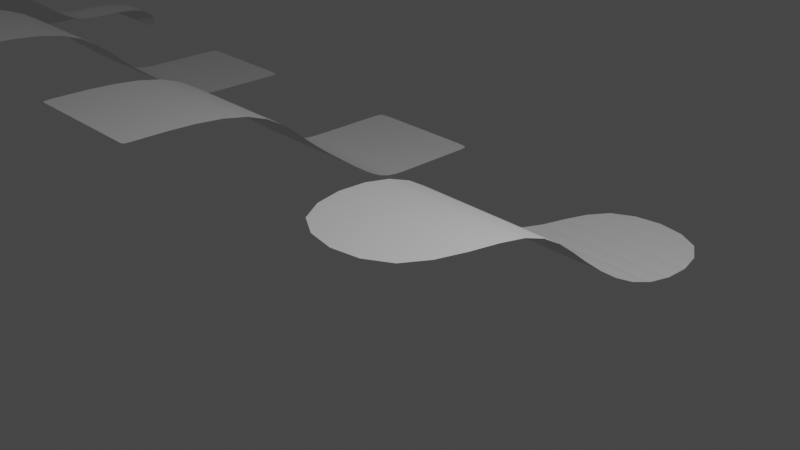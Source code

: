 # Source: iron_sheets.blend  (saved by Blender 2.92.15; exported with 4.5.12 LTS)
import bpy
from mathutils import Matrix  # noqa: F401  (used for matrix-valued properties, if any)

bpy.ops.wm.read_factory_settings(use_empty=True)
scene = bpy.context.scene
scene.name = 'Scene'

# ---- collections
col_collection = bpy.data.collections.new('Collection'); scene.collection.children.link(col_collection)

# ---- world
world_world = bpy.data.worlds.new('World'); scene.world = world_world
world_world.use_nodes = True; world_world.node_tree.nodes.clear()
_N = world_world.node_tree.nodes; _L = world_world.node_tree.links
n0 = _N.new('ShaderNodeOutputWorld'); n0.name = 'World Output'; n0.location = (300, 300)
n1 = _N.new('ShaderNodeBackground'); n1.name = 'Background'; n1.location = (10, 300)
n1.inputs[0].default_value = (0.05088, 0.05088, 0.05088, 1.0)
_L.new(n1.outputs[0], n0.inputs[0])
n0.is_active_output = True
world_world.color = (0.05088, 0.05088, 0.05088)
world_world.use_sun_shadow = False
world_world.sun_shadow_jitter_overblur = 0.0

# ---- cameras
cam_camera = bpy.data.cameras.new('Camera')
cam_camera.clip_end = 100.0
cam_camera.ortho_scale = 7.314

# ---- lights
light_light = bpy.data.lights.new('Light', 'POINT')
light_light.transmission_factor = 0.0
light_light.energy = 1000.0
light_light.shadow_soft_size = 0.1
light_light.shadow_maximum_resolution = 0.006
light_light.use_absolute_resolution = True

# ---- meshes
me_plane = bpy.data.meshes.new('Plane')
me_plane.from_pydata([(-1.0, -1.0, 0.0), (1.0, -1.0, 0.0), (-1.0, 1.0, 0.0), (1.0, 1.0, 0.0), (-1.0, 1.753, -0.753), (1.0, 1.753, -0.753), (-1.0, 3.094, -1.711), (1.0, 3.094, -1.711), (-1.0, 4.925, -1.711), (1.0, 4.925, -1.711)], [], [(0, 1, 3, 2), (2, 3, 5, 4), (4, 5, 7, 6), (6, 7, 9, 8)])
_uv = me_plane.uv_layers.new(name='UVMap')
_uv.uv.foreach_set('vector', [0.0, 0.0, 1.0, 0.0, 1.0, 1.0, 0.0, 1.0, 0.0, 1.0, 1.0, 1.0, 1.0, 1.0, 0.0, 1.0, 0.0, 1.0, 1.0, 1.0, 1.0, 1.0, 0.0, 1.0, 0.0, 1.0, 1.0, 1.0, 1.0, 1.0, 0.0, 1.0])
me_plane.use_remesh_fix_poles = True
me_plane.use_remesh_preserve_attributes = False
me_plane.use_mirror_vertex_groups = False
me_plane.update()
me_plane_001 = bpy.data.meshes.new('Plane.001')
me_plane_001.from_pydata([(-1.0, -1.0, 0.0), (1.0, -1.0, 0.0), (-1.0, 1.0, 0.0), (1.0, 1.0, 0.0), (-1.0, 1.753, -0.753), (1.0, 1.753, -0.753), (-1.0, 3.094, -1.711), (1.0, 3.094, -1.711), (-1.0, 4.925, -1.711), (1.0, 4.925, -1.711), (-1.0, -1.0, 0.0), (1.0, -1.0, 0.0), (-1.0, 4.829, -1.711), (1.0, 4.829, -1.711), (-1.0, 2.424, -1.232), (1.0, 2.424, -1.232), (-1.0, 3.582, -1.711), (1.0, 3.582, -1.711), (0.6167, -1.0, 0.0), (0.6167, 1.0, 0.0), (0.6167, 1.753, -0.753), (0.6167, 3.094, -1.711), (0.6167, 4.925, -1.711), (0.6167, -1.0, 0.0), (0.6167, 4.829, -1.711), (0.6167, 2.424, -1.232), (0.6167, 3.582, -1.711), (-0.5955, 1.0, 0.0), (-0.5955, 1.753, -0.753), (-0.5955, 3.094, -1.711), (-0.5955, 4.925, -1.711), (-0.5955, -1.0, 0.0), (-0.5955, 4.829, -1.711), (-0.5955, 2.424, -1.232), (-0.5955, 3.582, -1.711), (-0.5955, -1.0, 0.0)], [], [(23, 11, 3, 19), (19, 3, 5, 20), (25, 15, 7, 21), (24, 13, 9, 22), (18, 1, 11, 23), (26, 17, 13, 24), (20, 5, 15, 25), (21, 7, 17, 26), (29, 21, 26, 34), (28, 20, 25, 33), (34, 26, 24, 32), (35, 18, 23, 31), (32, 24, 22, 30), (33, 25, 21, 29), (27, 19, 20, 28), (31, 23, 19, 27), (10, 31, 27, 2), (2, 27, 28, 4), (14, 33, 29, 6), (12, 32, 30, 8), (0, 35, 31, 10), (16, 34, 32, 12), (4, 28, 33, 14), (6, 29, 34, 16)])
_uv = me_plane_001.uv_layers.new(name='UVMap')
_uv.uv.foreach_set('vector', [0.8084, 0.0, 1.0, 0.0, 1.0, 1.0, 0.8084, 1.0, 0.8084, 1.0, 1.0, 1.0, 1.0, 1.0, 0.8084, 1.0, 0.8084, 1.0, 1.0, 1.0, 1.0, 1.0, 0.8084, 1.0, 0.8084, 1.0, 1.0, 1.0, 1.0, 1.0, 0.8084, 1.0, 0.8084, 0.0, 1.0, 0.0, 1.0, 0.0, 0.8084, 0.0, 0.8084, 1.0, 1.0, 1.0, 1.0, 1.0, 0.8084, 1.0, 0.8084, 1.0, 1.0, 1.0, 1.0, 1.0, 0.8084, 1.0, 0.8084, 1.0, 1.0, 1.0, 1.0, 1.0, 0.8084, 1.0, 0.2022, 1.0, 0.8084, 1.0, 0.8084, 1.0, 0.2022, 1.0, 0.2022, 1.0, 0.8084, 1.0, 0.8084, 1.0, 0.2022, 1.0, 0.2022, 1.0, 0.8084, 1.0, 0.8084, 1.0, 0.2022, 1.0, 0.2022, 0.0, 0.8084, 0.0, 0.8084, 0.0, 0.2022, 0.0, 0.2022, 1.0, 0.8084, 1.0, 0.8084, 1.0, 0.2022, 1.0, 0.2022, 1.0, 0.8084, 1.0, 0.8084, 1.0, 0.2022, 1.0, 0.2022, 1.0, 0.8084, 1.0, 0.8084, 1.0, 0.2022, 1.0, 0.2022, 0.0, 0.8084, 0.0, 0.8084, 1.0, 0.2022, 1.0, 0.0, 0.0, 0.2022, 0.0, 0.2022, 1.0, 0.0, 1.0, 0.0, 1.0, 0.2022, 1.0, 0.2022, 1.0, 0.0, 1.0, 0.0, 1.0, 0.2022, 1.0, 0.2022, 1.0, 0.0, 1.0, 0.0, 1.0, 0.2022, 1.0, 0.2022, 1.0, 0.0, 1.0, 0.0, 0.0, 0.2022, 0.0, 0.2022, 0.0, 0.0, 0.0, 0.0, 1.0, 0.2022, 1.0, 0.2022, 1.0, 0.0, 1.0, 0.0, 1.0, 0.2022, 1.0, 0.2022, 1.0, 0.0, 1.0, 0.0, 1.0, 0.2022, 1.0, 0.2022, 1.0, 0.0, 1.0])
me_plane_001.use_remesh_fix_poles = True
me_plane_001.use_remesh_preserve_attributes = False
me_plane_001.use_mirror_vertex_groups = False
me_plane_001.update()
me_plane_003 = bpy.data.meshes.new('Plane.003')
me_plane_003.from_pydata([(-1.0, -1.0, 0.0), (1.0, -1.0, 0.0), (-1.0, 1.0, 0.0), (1.0, 1.0, 0.0), (-1.0, 1.753, -0.753), (1.0, 1.753, -0.753), (-1.0, 3.094, -1.711), (1.0, 3.094, -1.711), (-1.0, 4.925, -1.711), (1.0, 4.925, -1.711), (-1.0, -1.0, 0.0), (1.0, -1.0, 0.0), (-1.0, 4.829, -1.711), (1.0, 4.829, -1.711), (-1.0, 2.424, -1.232), (1.0, 2.424, -1.232), (-1.0, 3.582, -1.711), (1.0, 3.582, -1.711), (0.6167, -1.0, 0.0), (0.6167, 1.0, 0.0), (0.6167, 1.753, -0.753), (0.6167, 3.094, -1.711), (0.6167, 4.925, -1.711), (0.6167, -1.0, 0.0), (0.6167, 4.829, -1.711), (0.6167, 2.424, -1.232), (0.6167, 3.582, -1.711), (-0.5955, 1.0, 0.0), (-0.5955, 1.753, -0.753), (-0.5955, 3.094, -1.711), (-0.5955, 4.925, -1.711), (-0.5955, -1.0, 0.0), (-0.5955, 4.829, -1.711), (-0.5955, 2.424, -1.232), (-0.5955, 3.582, -1.711), (-0.5955, -1.0, 0.0)], [], [(23, 11, 3, 19), (19, 3, 5, 20), (25, 15, 7, 21), (24, 13, 9, 22), (18, 1, 11, 23), (26, 17, 13, 24), (20, 5, 15, 25), (21, 7, 17, 26), (29, 21, 26, 34), (28, 20, 25, 33), (34, 26, 24, 32), (35, 18, 23, 31), (32, 24, 22, 30), (33, 25, 21, 29), (27, 19, 20, 28), (31, 23, 19, 27), (10, 31, 27, 2), (2, 27, 28, 4), (14, 33, 29, 6), (12, 32, 30, 8), (0, 35, 31, 10), (16, 34, 32, 12), (4, 28, 33, 14), (6, 29, 34, 16)])
_uv = me_plane_003.uv_layers.new(name='UVMap')
_uv.uv.foreach_set('vector', [0.8084, 0.0, 1.0, 0.0, 1.0, 1.0, 0.8084, 1.0, 0.8084, 1.0, 1.0, 1.0, 1.0, 1.0, 0.8084, 1.0, 0.8084, 1.0, 1.0, 1.0, 1.0, 1.0, 0.8084, 1.0, 0.8084, 1.0, 1.0, 1.0, 1.0, 1.0, 0.8084, 1.0, 0.8084, 0.0, 1.0, 0.0, 1.0, 0.0, 0.8084, 0.0, 0.8084, 1.0, 1.0, 1.0, 1.0, 1.0, 0.8084, 1.0, 0.8084, 1.0, 1.0, 1.0, 1.0, 1.0, 0.8084, 1.0, 0.8084, 1.0, 1.0, 1.0, 1.0, 1.0, 0.8084, 1.0, 0.2022, 1.0, 0.8084, 1.0, 0.8084, 1.0, 0.2022, 1.0, 0.2022, 1.0, 0.8084, 1.0, 0.8084, 1.0, 0.2022, 1.0, 0.2022, 1.0, 0.8084, 1.0, 0.8084, 1.0, 0.2022, 1.0, 0.2022, 0.0, 0.8084, 0.0, 0.8084, 0.0, 0.2022, 0.0, 0.2022, 1.0, 0.8084, 1.0, 0.8084, 1.0, 0.2022, 1.0, 0.2022, 1.0, 0.8084, 1.0, 0.8084, 1.0, 0.2022, 1.0, 0.2022, 1.0, 0.8084, 1.0, 0.8084, 1.0, 0.2022, 1.0, 0.2022, 0.0, 0.8084, 0.0, 0.8084, 1.0, 0.2022, 1.0, 0.0, 0.0, 0.2022, 0.0, 0.2022, 1.0, 0.0, 1.0, 0.0, 1.0, 0.2022, 1.0, 0.2022, 1.0, 0.0, 1.0, 0.0, 1.0, 0.2022, 1.0, 0.2022, 1.0, 0.0, 1.0, 0.0, 1.0, 0.2022, 1.0, 0.2022, 1.0, 0.0, 1.0, 0.0, 0.0, 0.2022, 0.0, 0.2022, 0.0, 0.0, 0.0, 0.0, 1.0, 0.2022, 1.0, 0.2022, 1.0, 0.0, 1.0, 0.0, 1.0, 0.2022, 1.0, 0.2022, 1.0, 0.0, 1.0, 0.0, 1.0, 0.2022, 1.0, 0.2022, 1.0, 0.0, 1.0])
me_plane_003.use_remesh_fix_poles = True
me_plane_003.use_remesh_preserve_attributes = False
me_plane_003.use_mirror_vertex_groups = False
me_plane_003.update()
me_plane_004 = bpy.data.meshes.new('Plane.004')
me_plane_004.from_pydata([(-1.0, -1.0, 0.0), (1.0, -1.0, 0.0), (-1.0, 1.0, 0.0), (1.0, 1.0, 0.5021), (-1.0, 1.753, -0.753), (1.0, 1.753, -0.2508), (-1.0, 3.094, -1.711), (1.0, 3.094, -1.209), (-1.0, 4.925, -1.711), (1.0, 4.925, -1.711), (-1.0, -1.0, 0.0), (1.0, -1.0, 0.5021), (-1.0, 4.829, -1.711), (1.0, 4.829, -1.209), (-1.0, 2.424, -1.232), (1.0, 2.424, -0.7299), (-1.0, 3.582, -1.711), (1.0, 3.582, -1.209), (0.6167, -1.0, 0.0), (0.6167, 1.0, 0.5021), (0.6167, 1.753, -0.2508), (0.6167, 3.094, -1.209), (0.6167, 4.925, -1.711), (0.6167, -1.0, 0.5021), (0.6167, 4.829, -1.209), (0.6167, 2.424, -0.7299), (0.6167, 3.582, -1.209), (-0.5955, 1.0, 0.0), (-0.5955, 1.753, -0.753), (-0.5955, 3.094, -1.711), (-0.5955, 4.925, -1.711), (-0.5955, -1.0, 0.0), (-0.5955, 4.829, -1.711), (-0.5955, 2.424, -1.232), (-0.5955, 3.582, -1.711), (-0.5955, -1.0, 0.0), (-0.04135, -1.0, 0.0), (-0.04135, 1.0, 0.5021), (-0.04135, 1.753, -0.2508), (-0.04135, 3.094, -1.209), (-0.04135, 4.925, -1.711), (-0.04135, -1.0, 0.5021), (-0.04135, 4.829, -1.209), (-0.04135, 2.424, -0.7299), (-0.04135, 3.582, -1.209)], [], [(23, 11, 3, 19), (19, 3, 5, 20), (25, 15, 7, 21), (24, 13, 9, 22), (18, 1, 11, 23), (26, 17, 13, 24), (20, 5, 15, 25), (21, 7, 17, 26), (39, 21, 26, 44), (38, 20, 25, 43), (44, 26, 24, 42), (36, 18, 23, 41), (42, 24, 22, 40), (43, 25, 21, 39), (37, 19, 20, 38), (41, 23, 19, 37), (10, 31, 27, 2), (2, 27, 28, 4), (14, 33, 29, 6), (12, 32, 30, 8), (0, 35, 31, 10), (16, 34, 32, 12), (4, 28, 33, 14), (6, 29, 34, 16), (31, 41, 37, 27), (27, 37, 38, 28), (33, 43, 39, 29), (32, 42, 40, 30), (35, 36, 41, 31), (34, 44, 42, 32), (28, 38, 43, 33), (29, 39, 44, 34)])
_uv = me_plane_004.uv_layers.new(name='UVMap')
_uv.uv.foreach_set('vector', [0.8084, 0.0, 1.0, 0.0, 1.0, 1.0, 0.8084, 1.0, 0.8084, 1.0, 1.0, 1.0, 1.0, 1.0, 0.8084, 1.0, 0.8084, 1.0, 1.0, 1.0, 1.0, 1.0, 0.8084, 1.0, 0.8084, 1.0, 1.0, 1.0, 1.0, 1.0, 0.8084, 1.0, 0.8084, 0.0, 1.0, 0.0, 1.0, 0.0, 0.8084, 0.0, 0.8084, 1.0, 1.0, 1.0, 1.0, 1.0, 0.8084, 1.0, 0.8084, 1.0, 1.0, 1.0, 1.0, 1.0, 0.8084, 1.0, 0.8084, 1.0, 1.0, 1.0, 1.0, 1.0, 0.8084, 1.0, 0.4793, 1.0, 0.8084, 1.0, 0.8084, 1.0, 0.4793, 1.0, 0.4793, 1.0, 0.8084, 1.0, 0.8084, 1.0, 0.4793, 1.0, 0.4793, 1.0, 0.8084, 1.0, 0.8084, 1.0, 0.4793, 1.0, 0.4793, 0.0, 0.8084, 0.0, 0.8084, 0.0, 0.4793, 0.0, 0.4793, 1.0, 0.8084, 1.0, 0.8084, 1.0, 0.4793, 1.0, 0.4793, 1.0, 0.8084, 1.0, 0.8084, 1.0, 0.4793, 1.0, 0.4793, 1.0, 0.8084, 1.0, 0.8084, 1.0, 0.4793, 1.0, 0.4793, 0.0, 0.8084, 0.0, 0.8084, 1.0, 0.4793, 1.0, 0.0, 0.0, 0.2022, 0.0, 0.2022, 1.0, 0.0, 1.0, 0.0, 1.0, 0.2022, 1.0, 0.2022, 1.0, 0.0, 1.0, 0.0, 1.0, 0.2022, 1.0, 0.2022, 1.0, 0.0, 1.0, 0.0, 1.0, 0.2022, 1.0, 0.2022, 1.0, 0.0, 1.0, 0.0, 0.0, 0.2022, 0.0, 0.2022, 0.0, 0.0, 0.0, 0.0, 1.0, 0.2022, 1.0, 0.2022, 1.0, 0.0, 1.0, 0.0, 1.0, 0.2022, 1.0, 0.2022, 1.0, 0.0, 1.0, 0.0, 1.0, 0.2022, 1.0, 0.2022, 1.0, 0.0, 1.0, 0.2022, 0.0, 0.4793, 0.0, 0.4793, 1.0, 0.2022, 1.0, 0.2022, 1.0, 0.4793, 1.0, 0.4793, 1.0, 0.2022, 1.0, 0.2022, 1.0, 0.4793, 1.0, 0.4793, 1.0, 0.2022, 1.0, 0.2022, 1.0, 0.4793, 1.0, 0.4793, 1.0, 0.2022, 1.0, 0.2022, 0.0, 0.4793, 0.0, 0.4793, 0.0, 0.2022, 0.0, 0.2022, 1.0, 0.4793, 1.0, 0.4793, 1.0, 0.2022, 1.0, 0.2022, 1.0, 0.4793, 1.0, 0.4793, 1.0, 0.2022, 1.0, 0.2022, 1.0, 0.4793, 1.0, 0.4793, 1.0, 0.2022, 1.0])
me_plane_004.use_remesh_fix_poles = True
me_plane_004.use_remesh_preserve_attributes = False
me_plane_004.use_mirror_vertex_groups = False
me_plane_004.update()

# ---- objects
ob_light = bpy.data.objects.new('Light', light_light)
ob_camera = bpy.data.objects.new('Camera', cam_camera)
ob_plane = bpy.data.objects.new('Plane', me_plane)
ob_plane_001 = bpy.data.objects.new('Plane.001', me_plane_001)
ob_plane_002 = bpy.data.objects.new('Plane.002', me_plane_003)
ob_plane_003 = bpy.data.objects.new('Plane.003', me_plane_004)

# ---- transforms, parenting, visibility, modifiers, constraints
ob_light.location = (4.076, 1.005, 5.904)
ob_light.rotation_euler = (0.6503, 0.05522, 1.866)
ob_light.lock_rotations_4d = False
ob_light.empty_display_type = 'ARROWS'
ob_light.color = (0.0, 0.0, 0.0, 0.0)
ob_light.lineart.crease_threshold = 0.0
ob_camera.location = (7.359, -6.926, 4.958)
ob_camera.rotation_euler = (1.109, 0.0, 0.8149)
ob_camera.lock_rotations_4d = False
ob_camera.empty_display_type = 'ARROWS'
ob_camera.color = (0.0, 0.0, 0.0, 0.0)
ob_camera.display_type = 'WIRE'
ob_camera.lineart.crease_threshold = 0.0
ob_plane.location = (0.0, 0.0, 0.0)
ob_plane.lineart.crease_threshold = 0.0
_m = ob_plane.modifiers.new('Subdivision', 'SUBSURF')
_m.uv_smooth = 'PRESERVE_CORNERS'
ob_plane_001.location = (-4.665, 0.0, 0.0)
ob_plane_001.lineart.crease_threshold = 0.0
_m = ob_plane_001.modifiers.new('Subdivision', 'SUBSURF')
_m.uv_smooth = 'PRESERVE_CORNERS'
ob_plane_002.location = (-9.516, 0.0, 0.0)
ob_plane_002.lineart.crease_threshold = 0.0
_m = ob_plane_002.modifiers.new('Subdivision', 'SUBSURF')
_m.uv_smooth = 'PRESERVE_CORNERS'
ob_plane_003.location = (-13.61, 0.0, 0.0)
ob_plane_003.lineart.crease_threshold = 0.0
_m = ob_plane_003.modifiers.new('Subdivision', 'SUBSURF')
_m.uv_smooth = 'PRESERVE_CORNERS'

# ---- collection membership
col_collection.objects.link(ob_light)
col_collection.objects.link(ob_camera)
col_collection.objects.link(ob_plane)
col_collection.objects.link(ob_plane_001)
col_collection.objects.link(ob_plane_002)
col_collection.objects.link(ob_plane_003)

# ---- scene / render settings (as saved in the file)
scene.camera = ob_camera
scene.frame_start = 1; scene.frame_end = 250; scene.frame_set(1)
scene.render.engine = 'BLENDER_EEVEE_NEXT'
scene.cycles.use_denoising = False
scene.cycles.samples = 128
scene.cycles.sampling_pattern = 'TABULATED_SOBOL'
scene.cycles.use_adaptive_sampling = False
scene.cycles.use_light_tree = False
scene.view_settings.view_transform = 'Filmic'
bpy.context.view_layer.update()
